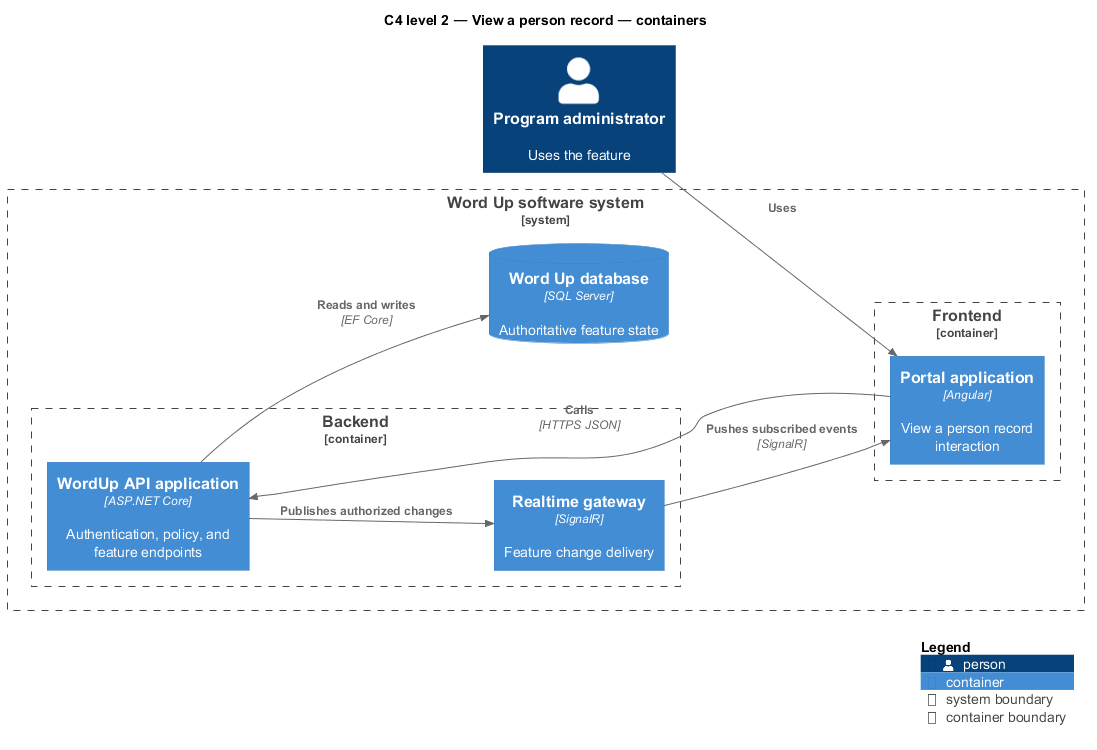

The diagram above was rendered by PlantUML. Its source (embedded in the PNG):
@startuml
!include <C4/C4_Component>
LAYOUT_LEFT_RIGHT()
title C4 level 2 — View a person record — containers
Person(primary, "Program administrator", "Uses the feature")
System_Boundary(wordup, "Word Up software system") {
  Container_Boundary(frontend, "Frontend") {
    Container(app1, "Portal application", "Angular", "View a person record interaction")
  }
  Container_Boundary(backend, "Backend") {
    Container(api, "WordUp API application", "ASP.NET Core", "Authentication, policy, and feature endpoints")
    Container(realtime, "Realtime gateway", "SignalR", "Feature change delivery")
  }
  ContainerDb(db, "Word Up database", "SQL Server", "Authoritative feature state")
}
Rel(primary, app1, "Uses")
Rel(app1, api, "Calls", "HTTPS JSON")
Rel(api, db, "Reads and writes", "EF Core")
Rel(api, realtime, "Publishes authorized changes")
Rel(realtime, app1, "Pushes subscribed events", "SignalR")
SHOW_LEGEND()
@enduml